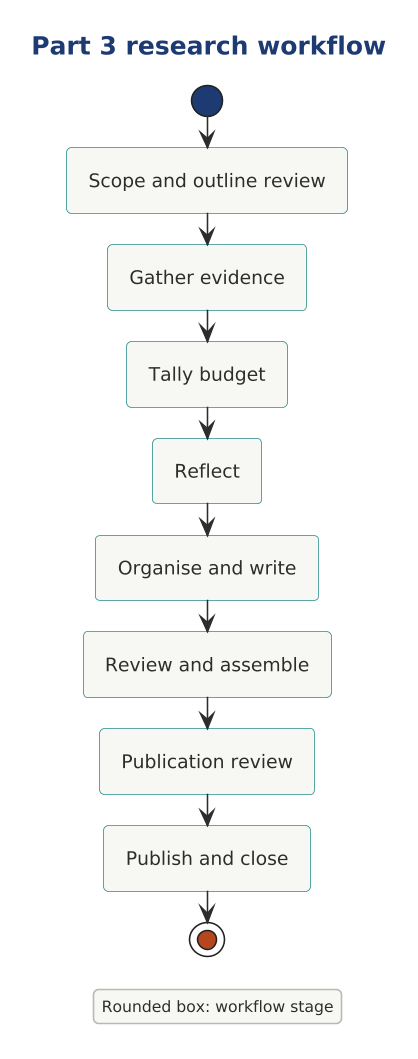

The diagram above was rendered by PlantUML. Its source (embedded in the PNG):
@startuml

scale 1.5625



!include ../../../../../../../tooling/styles/plantuml/behavioral/activity-diagram-style.iuml
title Part 3 research workflow
start
:Scope and outline review;
:Gather evidence;
:Tally budget;
:Reflect;
:Organise and write;
:Review and assemble;
:Publication review;
:Publish and close;
stop
legend right
  Rounded box: workflow stage
endlegend
@enduml